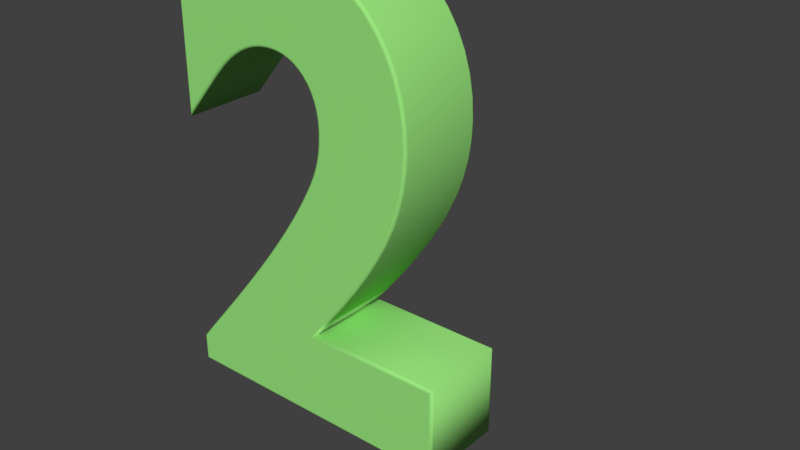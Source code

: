 # Source: 2.blend  (saved by Blender 2.79.0; exported with 4.5.12 LTS)
import bpy
from mathutils import Matrix  # noqa: F401  (used for matrix-valued properties, if any)

bpy.ops.wm.read_factory_settings(use_empty=True)
scene = bpy.context.scene
scene.name = 'Scene'

# ---- collections
col_collection_1 = bpy.data.collections.new('Collection 1'); scene.collection.children.link(col_collection_1)

# ---- materials (node trees are filled in below, after node groups)
mat_2 = bpy.data.materials.new('2')
mat_2.alpha_threshold = 0.0
mat_2.use_transparent_shadow = False
mat_2.diffuse_color = (0.3279, 0.8, 0.2104, 1.0)
mat_2.roughness = 0.5

# ---- material node trees

# ---- world
world_world = bpy.data.worlds.new('World'); scene.world = world_world
world_world.color = (0.05088, 0.05088, 0.05088)
world_world.use_sun_shadow = False
world_world.sun_shadow_jitter_overblur = 0.0
world_world.cycles.sampling_method = 'MANUAL'

# ---- curves / text
txt_text = bpy.data.curves.new('Text', 'FONT')
txt_text.dimensions = '2D'
txt_text.body = '2'
txt_text.materials.append(mat_2)
txt_text.use_path_clamp = True
txt_text.bevel_resolution = 5
txt_text.offset = 0.025
txt_text.extrude = 0.07
txt_text.bevel_depth = 0.005

# ---- objects
ob_text = bpy.data.objects.new('Text', txt_text)

# ---- transforms, parenting, visibility, modifiers, constraints
ob_text.location = (0.0, 0.0, 0.0)
ob_text.rotation_euler = (1.571, -0.0, 0.0)
ob_text.lineart.crease_threshold = 0.0

# ---- collection membership
col_collection_1.objects.link(ob_text)

# ---- scene / render settings (as saved in the file)
scene.frame_start = 1; scene.frame_end = 250; scene.frame_set(1)
scene.render.engine = 'BLENDER_EEVEE_NEXT'
scene.render.resolution_percentage = 50
scene.render.dither_intensity = 0.0
scene.cycles.use_denoising = False
scene.cycles.samples = 128
scene.cycles.sampling_pattern = 'TABULATED_SOBOL'
scene.cycles.use_adaptive_sampling = False
scene.cycles.use_light_tree = False
scene.cycles.blur_glossy = 0.0
scene.cycles.sample_clamp_indirect = 0.0
scene.view_settings.view_transform = 'Standard'
bpy.context.view_layer.update()

# ---- added for rendering (the .blend has no active camera and no usable light): camera, sun
cam_auto = bpy.data.cameras.new('AutoCamera')
cam_auto.lens = 50.0
cam_auto.sensor_width = 36.0
cam_auto.clip_end = 1000.0
ob_auto_camera = bpy.data.objects.new('AutoCamera', cam_auto)
scene.collection.objects.link(ob_auto_camera)
ob_auto_camera.location = (1.28723, -1.09467, 1.04978)
ob_auto_camera.rotation_euler = (1.09748, -7.21219e-08, 0.694738)
scene.camera = ob_auto_camera
light_auto_sun = bpy.data.lights.new('AutoSun', 'SUN')
light_auto_sun.energy = 3.0
light_auto_sun.angle = 0.0523599
ob_auto_sun = bpy.data.objects.new('AutoSun', light_auto_sun)
scene.collection.objects.link(ob_auto_sun)
ob_auto_sun.rotation_euler = (0.872665, 0.174533, 0.523599)
bpy.context.view_layer.update()
